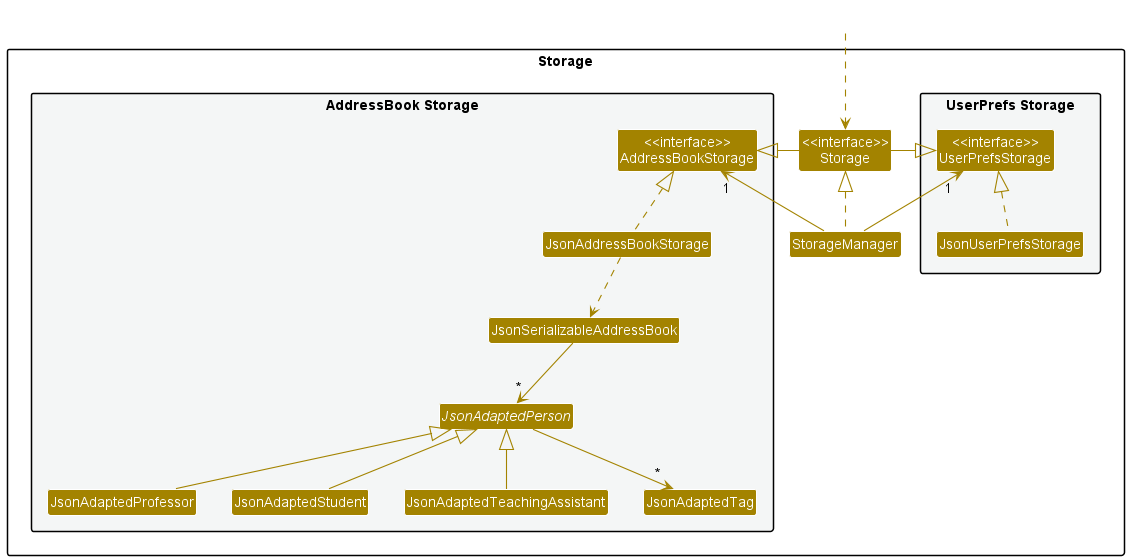

The diagram above was rendered by PlantUML. Its source (embedded in the PNG):
@startuml
!include style.puml
skinparam arrowThickness 1.1
skinparam arrowColor STORAGE_COLOR
skinparam classBackgroundColor STORAGE_COLOR

package Storage{

package "UserPrefs Storage" #F4F6F6{
Class "<<interface>>\nUserPrefsStorage" as UserPrefsStorage
Class JsonUserPrefsStorage
}

Class "<<interface>>\nStorage" as Storage
Class StorageManager

package "AddressBook Storage" #F4F6F6{
Class "<<interface>>\nAddressBookStorage" as AddressBookStorage
Class JsonAddressBookStorage
Class JsonSerializableAddressBook
abstract Class JsonAdaptedPerson
Class JsonAdaptedProfessor
Class JsonAdaptedStudent
Class JsonAdaptedTeachingAssistant
Class JsonAdaptedTag
}

}

Class HiddenOutside #FFFFFF
HiddenOutside ..> Storage

StorageManager .up.|> Storage
StorageManager -up-> "1" UserPrefsStorage
StorageManager -up-> "1" AddressBookStorage

Storage -left-|> UserPrefsStorage
Storage -right-|> AddressBookStorage

JsonUserPrefsStorage .up.|> UserPrefsStorage
JsonAddressBookStorage .up.|> AddressBookStorage
JsonAddressBookStorage ..> JsonSerializableAddressBook
JsonSerializableAddressBook --> "*" JsonAdaptedPerson
JsonAdaptedPerson --> "*" JsonAdaptedTag
JsonAdaptedPerson <|-- JsonAdaptedProfessor
JsonAdaptedPerson <|-- JsonAdaptedStudent
JsonAdaptedPerson <|-- JsonAdaptedTeachingAssistant
@enduml